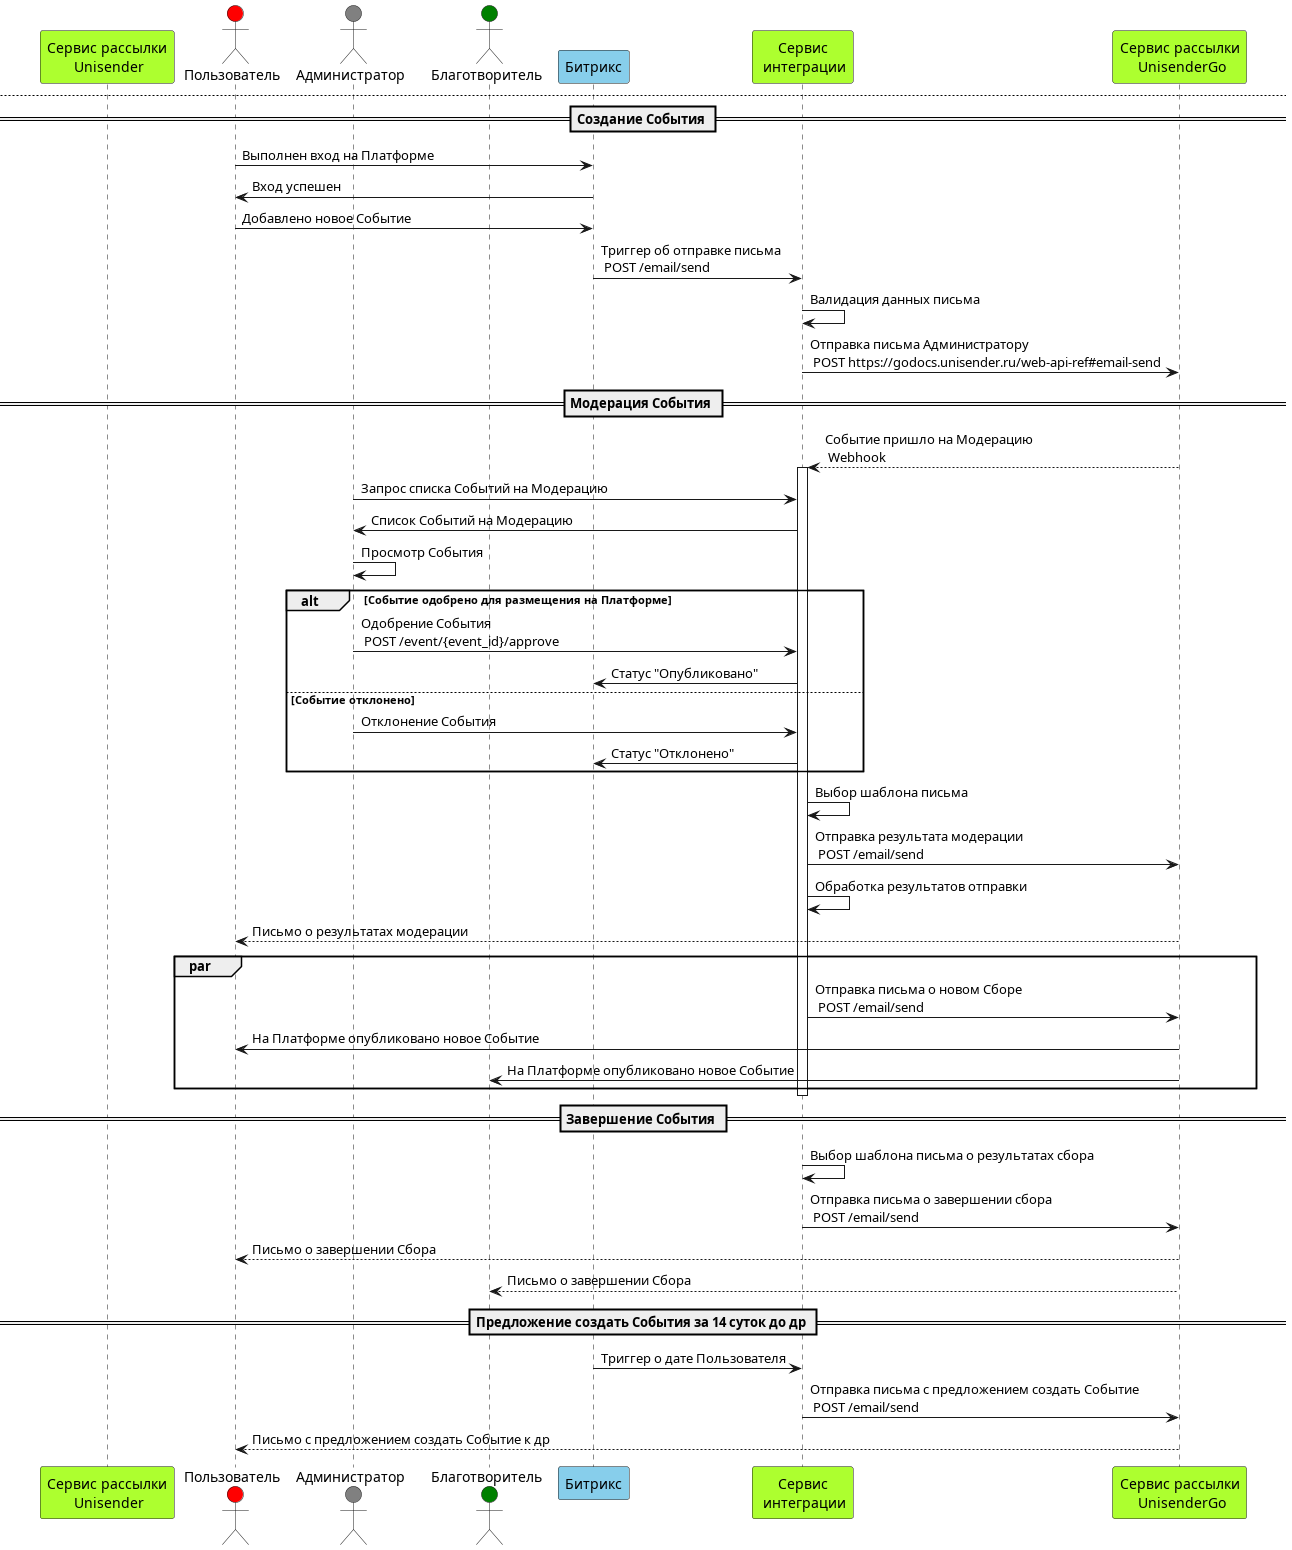

The diagram above was rendered by PlantUML. Its source (embedded in the PNG):
@startuml Events

' Определение участников диаграммы
actor "Пользователь" as User #Red
actor "Администратор" as Admin #Gray 
participant "Битрикс" as Bitrix #SkyBlue
participant "Сервис\n интеграции" as IntService #GreenYellow
participant "Сервис рассылки\n UnisenderGo" as UnisenderGo #GreenYellow
participant "Сервис рассылки\n Unisender" as Unisender #GreenYellow

' Описание последовательности сообщений
== Регистрация на Платформе ==
User -> Bitrix: Отправлены данные для регистрации

== ФТ-020 (Согласие на рассылку при регистрации) ==
alt Регистрация успешна
    Bitrix -> IntService: Регистрация на Платформе\n POST /email/send
    activate IntService
        alt Регистрация с согласием на рассылку
            par 
            IntService -> UnisenderGo: POST https://godocs.unisender.ru/web-api-ref#email-send 
            UnisenderGo --> IntService: Webhook
            IntService -> IntService: Добавление с список рассылки\n POST /email/subscribe
            IntService -> Unisender: POST https://www.unisender.com/ru/support/api/messages/createemailmessage/
            Unisender --> IntService: Webhook
            end
        else Регистрация без согласия на рассылку
            IntService -> UnisenderGo: POST https://godocs.unisender.ru/web-api-ref#email-send 
            UnisenderGo --> IntService: Webhook
        end
    IntService --> User: Письмо с благодарностью за регистрацию
    deactivate 
else Регистрация не удалась
    Bitrix --> User: Ответ с ошибкой
end 

== ФТ-021 (Предложение создать Событие через 7 суток после регистрации) ==
Bitrix -> IntService: Триггер об отправке письма\n POST /email/send
alt Отправка письма
    IntService -> UnisenderGo: POST https://godocs.unisender.ru/web-api-ref#email-send
    UnisenderGo --> IntService: 200 OK
    IntService --> User: Письмо с предложением создать Событие
else Событие ранее создано
    IntService --> Bitrix: Событие создано\n GET /event/{event_id}
end

newpage

' Определение участников диаграммы
actor "Пользователь" as User #Red
actor "Администратор" as Admin #Gray 
actor "Благотворитель" as Donor #Green
participant "Битрикс" as Bitrix #SkyBlue
participant "Сервис\n интеграции" as IntService #GreenYellow
participant "Сервис рассылки\n UnisenderGo" as UnisenderGo #GreenYellow

== Создание События ==
User -> Bitrix: Выполнен вход на Платформе
Bitrix -> User: Вход успешен
User -> Bitrix: Добавлено новое Событие
Bitrix -> IntService: Триггер об отправке письма\n POST /email/send
IntService -> IntService: Валидация данных письма
IntService -> UnisenderGo: Отправка письма Администратору\n POST https://godocs.unisender.ru/web-api-ref#email-send

== Модерация События == 
UnisenderGo --> IntService: Событие пришло на Модерацию\n Webhook
activate IntService
Admin -> IntService: Запрос списка Событий на Модерацию
IntService -> Admin: Список Событий на Модерацию
Admin -> Admin: Просмотр События
alt Событие одобрено для размещения на Платформе
    Admin -> IntService: Одобрение События\n POST /event/{event_id}/approve
    IntService -> Bitrix: Статус "Опубликовано"
else Событие отклонено
    Admin -> IntService: Отклонение События
    IntService -> Bitrix: Статус "Отклонено"  
end
IntService -> IntService: Выбор шаблона письма
IntService -> UnisenderGo: Отправка результата модерации\n POST /email/send
IntService -> IntService: Обработка результатов отправки
UnisenderGo --> User: Письмо о результатах модерации
    par
        IntService -> UnisenderGo: Отправка письма о новом Сборе\n POST /email/send
        UnisenderGo -> User: На Платформе опубликовано новое Событие
        UnisenderGo -> Donor: На Платформе опубликовано новое Событие
    end
deactivate

== Завершение События ==
IntService -> IntService: Выбор шаблона письма о результатах сбора
IntService -> UnisenderGo: Отправка письма о завершении сбора\n POST /email/send
UnisenderGo --> User: Письмо о завершении Сбора
UnisenderGo --> Donor: Письмо о завершении Сбора

== Предложение создать События за 14 суток до др ==
Bitrix -> IntService: Триггер о дате Пользователя
IntService -> UnisenderGo: Отправка письма с предложением создать Событие\n POST /email/send
UnisenderGo --> User: Письмо с предложением создать Событие к др

@enduml